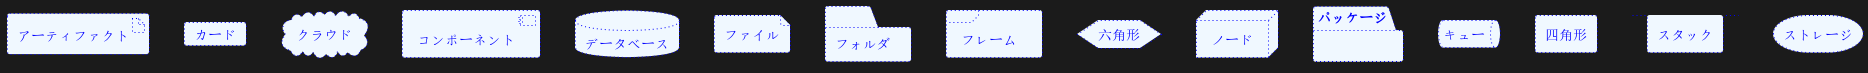

The diagram above was rendered by PlantUML. Its source (embedded in the PNG):
@startuml
artifact アーティファクト #aliceblue;line:blue;line.dotted;text:blue {
}
card カード #aliceblue;line:blue;line.dotted;text:blue {
}
cloud クラウド #aliceblue;line:blue;line.dotted;text:blue {
}
component コンポーネント #aliceblue;line:blue;line.dotted;text:blue {
}
database データベース #aliceblue;line:blue;line.dotted;text:blue {
}
file ファイル #aliceblue;line:blue;line.dotted;text:blue {
}
folder フォルダ #aliceblue;line:blue;line.dotted;text:blue {
}
frame フレーム #aliceblue;line:blue;line.dotted;text:blue {
}
hexagon 六角形 #aliceblue;line:blue;line.dotted;text:blue {
}
node ノード #aliceblue;line:blue;line.dotted;text:blue {
}
package パッケージ #aliceblue;line:blue;line.dotted;text:blue {
}
queue キュー #aliceblue;line:blue;line.dotted;text:blue {
}
rectangle 四角形 #aliceblue;line:blue;line.dotted;text:blue {
}
stack スタック #aliceblue;line:blue;line.dotted;text:blue {
}
storage ストレージ #aliceblue;line:blue;line.dotted;text:blue {
}
@enduml